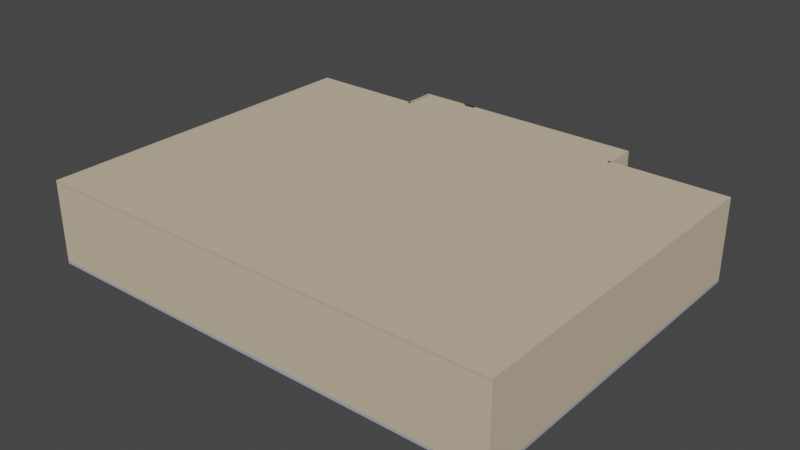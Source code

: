 # Source: backrooms.blend  (saved by Blender 2.91.10; exported with 4.5.12 LTS)
import bpy
from mathutils import Matrix  # noqa: F401  (used for matrix-valued properties, if any)

bpy.ops.wm.read_factory_settings(use_empty=True)
scene = bpy.context.scene
scene.name = 'Scene'

# ---- collections
col_collection = bpy.data.collections.new('Collection'); scene.collection.children.link(col_collection)

# ---- materials (node trees are filled in below, after node groups)
mat_material_001 = bpy.data.materials.new('Material.001')
mat_material_001.use_transparent_shadow = False
mat_material_001.diffuse_color = (0.3679, 0.4044, 0.4641, 1.0)
mat_material_002 = bpy.data.materials.new('Material.002')
mat_material_002.use_transparent_shadow = False
mat_material_002.diffuse_color = (0.6074, 0.4917, 0.3542, 1.0)

# ---- material node trees

# ---- world
world_world = bpy.data.worlds.new('World'); scene.world = world_world
world_world.use_nodes = True; world_world.node_tree.nodes.clear()
_N = world_world.node_tree.nodes; _L = world_world.node_tree.links
n0 = _N.new('ShaderNodeOutputWorld'); n0.name = 'World Output'; n0.location = (300, 300)
n1 = _N.new('ShaderNodeBackground'); n1.name = 'Background'; n1.location = (10, 300)
n1.inputs[0].default_value = (0.05088, 0.05088, 0.05088, 1.0)
_L.new(n1.outputs[0], n0.inputs[0])
n0.is_active_output = True
world_world.color = (0.05088, 0.05088, 0.05088)
world_world.use_sun_shadow = False
world_world.sun_shadow_jitter_overblur = 0.0

# ---- meshes
me_plane = bpy.data.meshes.new('Plane')
me_plane.from_pydata([(-80.39, 59.19, 1.0), (-80.39, -59.19, 1.0), (80.39, -59.19, 1.0), (80.39, 59.19, 1.0), (-80.39, 59.19, 1.0), (-80.39, -59.19, 1.0), (80.39, -59.19, 1.0), (80.39, 59.19, 1.0), (-80.39, 59.19, 0.0), (-80.39, -59.19, 0.0), (80.39, -59.19, 0.0), (80.39, 59.19, 0.0), (-80.39, 59.19, 1.0), (-80.39, -59.19, 1.0), (80.39, -59.19, 1.0), (80.39, 59.19, 1.0), (0.0, -59.19, 1.0), (0.0, 59.19, 1.0), (0.0, -59.19, 1.0), (0.0, 59.19, 1.0), (0.0, -59.19, 0.0), (0.0, 59.19, 0.0), (0.0, -59.19, 1.0), (0.0, 59.19, 1.0), (40.19, -59.19, 1.0), (40.19, -59.19, 1.0), (40.19, -59.19, 0.0), (40.19, -59.19, 1.0), (40.19, 59.19, 1.0), (40.19, 59.19, 1.0), (40.19, 59.19, 0.0), (40.19, 59.19, 1.0), (-40.19, 59.19, 1.0), (-40.19, 59.19, 1.0), (-40.19, 59.19, 0.0), (-40.19, 59.19, 1.0), (-40.19, -59.19, 1.0), (-40.19, -59.19, 1.0), (-40.19, -59.19, 0.0), (-40.19, -59.19, 1.0), (40.19, 70.19, 0.0), (0.0, 70.19, 0.0), (40.19, 70.19, 1.0), (0.0, 70.19, 1.0), (-40.19, 70.19, 0.0), (-40.19, 70.19, 1.0), (40.19, 71.19, 0.0), (0.0, 71.19, 0.0), (40.19, 71.19, 1.0), (0.0, 71.19, 1.0), (-40.19, 71.19, 0.0), (-40.19, 71.19, 1.0), (40.19, 59.19, 1.0), (40.19, 70.19, 1.0), (40.19, 59.19, 0.0), (40.19, 70.19, 0.0), (80.39, 60.19, 0.0), (80.39, 60.19, 1.0), (40.19, 60.19, 0.0), (40.19, 60.19, 1.0), (41.19, 70.19, 0.0), (41.19, 70.19, 1.0), (41.19, 71.19, 0.0), (41.19, 71.19, 1.0), (41.19, 59.19, 1.0), (41.19, 70.19, 1.0), (41.19, 59.19, 0.0), (41.19, 70.19, 0.0), (-40.19, 60.19, 0.0), (-80.39, 60.19, 0.0), (-40.19, 60.19, 1.0), (-80.39, 60.19, 1.0), (-41.19, 59.19, 0.0), (-41.19, 59.19, 1.0), (-41.19, 70.19, 0.0), (-41.19, 70.19, 1.0), (-41.19, 71.19, 0.0), (-41.19, 71.19, 1.0), (-81.39, 59.19, 0.0), (-81.39, -59.19, 0.0), (-81.39, 59.19, 1.0), (-81.39, -59.19, 1.0), (-81.39, 60.19, 1.0), (-81.39, 60.19, 0.0), (40.19, -60.19, 0.0), (80.39, -60.19, 0.0), (40.19, -60.19, 1.0), (80.39, -60.19, 1.0), (-80.39, -60.19, 0.0), (-80.39, -60.19, 1.0), (-40.19, -60.19, 0.0), (0.0, -60.19, 0.0), (-40.19, -60.19, 1.0), (0.0, -60.19, 1.0), (-81.39, -60.19, 0.0), (-81.39, -60.19, 1.0), (81.39, -59.19, 0.0), (81.39, 59.19, 0.0), (81.39, -59.19, 1.0), (81.39, 59.19, 1.0), (81.39, 60.19, 0.0), (81.39, 60.19, 1.0), (81.39, -60.19, 1.0), (81.39, -60.19, 0.0), (-80.39, 59.21, 27.83), (-80.39, -59.17, 27.83), (40.19, -59.17, 27.83), (80.39, -59.17, 27.83), (80.39, 59.21, 27.83), (-40.19, 59.21, 27.83), (81.39, 60.21, 27.83), (80.39, 60.21, 27.83), (81.39, 59.21, 27.83), (-80.39, 60.21, 27.83), (-81.39, 60.21, 27.83), (-40.19, -59.17, 27.83), (0.0, -59.17, 27.83), (40.19, 59.21, 27.83), (40.19, 59.21, 26.83), (-40.19, 59.21, 26.83), (40.19, 70.21, 27.83), (41.19, 70.21, 27.83), (-40.19, 70.21, 27.83), (40.19, 71.21, 27.83), (-40.19, 71.21, 27.83), (40.19, 59.21, 27.83), (40.19, 70.21, 27.83), (40.19, 59.21, 26.83), (41.19, 70.21, 27.83), (40.19, 60.21, 27.83), (40.19, 60.21, 26.83), (41.19, 71.21, 27.83), (41.19, 59.21, 27.83), (41.19, 59.21, 26.83), (-40.19, 60.21, 27.83), (-40.19, 60.21, 26.83), (-41.19, 59.21, 26.83), (-41.19, 59.21, 27.83), (-41.19, 70.21, 27.83), (-41.19, 71.21, 27.83), (-81.39, 59.21, 27.83), (-81.39, -59.17, 27.83), (40.19, -60.17, 27.83), (80.39, -60.17, 27.83), (-40.19, -60.17, 27.83), (0.0, -60.17, 27.83), (-80.39, -60.17, 27.83), (-81.39, -60.17, 27.83), (81.39, -59.17, 27.83), (81.39, -60.17, 27.83), (20.1, 59.19, 1.0), (20.1, 59.19, 1.0), (20.1, 59.19, 0.0), (20.1, 59.19, 1.0), (20.1, -59.19, 1.0), (20.1, -59.19, 1.0), (20.1, -59.19, 0.0), (20.1, -59.19, 1.0), (20.1, 70.19, 0.0), (20.1, 70.19, 1.0), (20.1, 71.19, 0.0), (20.1, 71.19, 1.0), (20.1, -60.19, 0.0), (20.1, -60.19, 1.0), (20.1, -59.17, 27.83), (20.1, 70.21, 27.83), (20.1, 71.21, 27.83), (20.1, -60.17, 27.83), (-20.1, -59.19, 1.0), (-20.1, -59.19, 1.0), (-20.1, -59.19, 0.0), (-20.1, -59.19, 1.0), (-20.1, 59.19, 1.0), (-20.1, 59.19, 1.0), (-20.1, 59.19, 0.0), (-20.1, 59.19, 1.0), (-20.1, 70.19, 0.0), (-20.1, 70.19, 1.0), (-20.1, 71.19, 0.0), (-20.1, 71.19, 1.0), (-20.1, -60.19, 0.0), (-20.1, -60.19, 1.0), (-20.1, -59.17, 27.83), (-20.1, 70.21, 27.83), (-20.1, 71.21, 27.83), (-20.1, -60.17, 27.83), (-41.19, 70.21, 27.83), (-41.19, 59.21, 27.83), (-81.39, -59.27, 28.83), (-81.39, -59.17, 27.83), (-81.39, 59.21, 27.83), (-81.39, 59.11, 28.83), (-40.19, 60.21, 27.83), (40.19, 71.21, 27.83), (40.19, 70.11, 28.83), (41.19, 70.21, 27.83), (41.19, 59.21, 27.83), (41.19, 70.21, 27.83), (41.19, 71.21, 27.83), (-81.39, 60.11, 28.83), (40.19, 70.21, 27.83), (40.19, 59.11, 27.83), (40.19, 60.11, 28.83), (-40.19, 59.11, 27.83), (40.19, 60.21, 27.83), (40.19, 70.21, 27.83), (40.19, 59.21, 27.83), (80.39, 60.11, 28.83), (-40.19, 71.21, 27.83), (-20.1, 71.21, 27.83), (-40.19, 70.21, 27.83), (-20.1, 70.21, 27.83), (-80.39, 59.11, 28.83), (40.19, 59.11, 27.83), (-80.39, -59.27, 28.83), (40.19, 60.11, 28.83), (40.19, 60.11, 27.83), (-40.19, -59.17, 27.83), (41.19, 59.11, 28.83), (41.19, 59.11, 27.83), (-40.19, 60.11, 28.83), (-40.19, 60.11, 27.83), (-41.19, 59.11, 27.83), (-41.19, 59.11, 28.83), (0.0, -59.27, 28.83), (40.19, 59.21, 27.83), (0.0, -59.17, 27.83), (-20.1, -59.17, 27.83), (-81.39, 60.21, 27.83), (-80.39, 60.21, 27.83), (20.1, -59.17, 27.83), (20.1, -59.27, 28.83), (80.39, 60.21, 27.83), (81.39, 60.21, 27.83), (-40.19, 59.21, 27.83), (80.39, 59.21, 27.83), (80.39, -59.17, 27.83), (40.19, -59.17, 27.83), (-80.39, -59.17, 27.83), (-80.39, 59.21, 27.83), (-80.39, 59.21, 27.83), (-80.39, -59.17, 27.83), (40.19, -59.17, 27.83), (80.39, -59.17, 27.83), (80.39, 59.21, 27.83), (-40.19, 59.21, 27.83), (81.39, 60.21, 27.83), (80.39, 60.21, 27.83), (20.1, -59.17, 27.83), (-80.39, 60.21, 27.83), (-81.39, 60.21, 27.83), (-20.1, -59.17, 27.83), (0.0, -59.17, 27.83), (40.19, 59.21, 27.83), (-40.19, -59.17, 27.83), (-20.1, 70.21, 27.83), (-40.19, 70.21, 27.83), (-20.1, 71.21, 27.83), (-40.19, 71.21, 27.83), (40.19, 59.21, 27.83), (40.19, 70.21, 27.83), (40.19, 60.21, 27.83), (40.19, 60.11, 28.83), (40.19, 70.21, 27.83), (41.19, 71.21, 27.83), (41.19, 70.21, 27.83), (41.19, 59.21, 27.83), (41.19, 70.21, 27.83), (40.19, 71.21, 27.83), (-40.19, 60.21, 27.83), (-81.39, 59.21, 27.83), (-81.39, -59.17, 27.83), (-41.19, 59.21, 27.83), (-41.19, 70.21, 27.83), (-41.19, 71.21, 27.83), (40.19, -60.17, 27.83), (80.39, -60.17, 27.83), (-20.1, -60.17, 27.83), (0.0, -60.17, 27.83), (20.1, -60.17, 27.83), (-80.39, -60.17, 27.83), (-40.19, -60.17, 27.83), (-81.39, -60.17, 27.83), (-41.19, 59.11, 28.83), (81.39, -59.17, 27.83), (81.39, 59.21, 27.83), (81.39, -60.17, 27.83), (20.1, 70.21, 27.83), (20.1, 71.21, 27.83), (40.19, 59.11, 27.83), (-40.19, 59.11, 27.83), (40.19, 59.11, 27.83), (40.19, 60.11, 27.83), (41.19, 59.11, 28.83), (41.19, 59.11, 27.83), (-40.19, 60.11, 28.83), (-40.19, 60.11, 27.83), (-41.19, 59.11, 27.83), (-41.19, 71.21, 27.83), (40.19, 59.11, 28.83), (40.19, 70.11, 28.83), (40.19, 59.11, 28.83), (40.19, -60.17, 27.83), (80.39, -60.17, 27.83), (-20.1, -60.17, 27.83), (0.0, -60.17, 27.83), (20.1, -60.17, 27.83), (-80.39, -60.17, 27.83), (-40.19, -60.17, 27.83), (-81.39, -60.17, 27.83), (-41.19, 71.11, 28.83), (-41.19, 70.11, 28.83), (-20.1, 71.11, 28.83), (-40.19, 71.11, 28.83), (-41.19, 59.11, 28.83), (81.39, -59.17, 27.83), (81.39, 59.21, 27.83), (81.39, -60.17, 27.83), (20.1, 70.21, 27.83), (20.1, 71.21, 27.83), (80.39, -60.27, 28.83), (81.39, -60.27, 28.83), (40.19, -59.27, 28.83), (80.39, -59.27, 28.83), (80.39, 59.11, 28.83), (-40.19, 59.11, 28.83), (81.39, 60.11, 28.83), (81.39, 59.11, 28.83), (-80.39, 60.11, 28.83), (-20.1, -59.27, 28.83), (40.19, 59.11, 27.83), (-40.19, -59.27, 28.83), (-40.19, 59.11, 27.83), (41.19, 70.11, 28.83), (-20.1, 70.11, 28.83), (-40.19, 70.11, 28.83), (40.19, 71.11, 28.83), (40.19, 59.11, 27.83), (41.19, 70.11, 28.83), (40.19, 60.11, 27.83), (41.19, 71.11, 28.83), (41.19, 59.11, 28.83), (41.19, 59.11, 27.83), (-40.19, 60.11, 28.83), (-40.19, 60.11, 27.83), (-41.19, 59.11, 27.83), (40.19, -60.27, 28.83), (-20.1, -60.27, 28.83), (0.0, -60.27, 28.83), (20.1, -60.27, 28.83), (-80.39, -60.27, 28.83), (-40.19, -60.27, 28.83), (-81.39, -60.27, 28.83), (81.39, -59.27, 28.83), (20.1, 70.11, 28.83), (20.1, 71.11, 28.83), (-80.44, -59.17, 27.83), (-80.44, 59.21, 27.83), (-80.44, -59.27, 28.83), (-80.44, 59.11, 28.83), (-40.48, 59.21, 27.83), (-40.48, 59.11, 28.83), (-40.48, 70.11, 28.83), (-40.48, 70.21, 27.83), (-24.38, 70.21, 27.83), (-24.38, 71.21, 27.83), (-24.38, 70.11, 28.83), (-24.38, 71.11, 28.83)], [], [(24, 2, 3, 28), (36, 1, 5, 37), (28, 3, 7, 29), (1, 0, 4, 5), (3, 2, 6, 7), (5, 4, 12, 13), (7, 6, 14, 15), (37, 5, 13, 39), (29, 7, 15, 31), (26, 30, 11, 10), (56, 57, 101, 100), (77, 75, 138, 139), (31, 15, 108, 117), (81, 95, 147, 141), (156, 26, 84, 162), (152, 21, 41, 158), (170, 174, 21, 20), (173, 19, 23, 175), (155, 18, 22, 157), (172, 17, 19, 173), (154, 16, 18, 155), (168, 16, 17, 172), (2, 24, 25, 6), (6, 25, 27, 14), (11, 30, 58, 56), (9, 38, 90, 88), (156, 152, 30, 26), (151, 29, 31, 153), (150, 28, 29, 151), (154, 24, 28, 150), (1, 36, 32, 0), (0, 32, 33, 4), (4, 33, 35, 12), (9, 8, 34, 38), (170, 20, 91, 180), (153, 31, 42, 159), (169, 37, 39, 171), (168, 36, 37, 169), (101, 57, 111, 110), (52, 31, 117, 125), (159, 42, 120, 165), (174, 34, 44, 176), (42, 31, 52, 53), (175, 23, 43, 177), (160, 47, 49, 161), (178, 50, 51, 179), (12, 35, 109, 104), (51, 50, 76, 77), (176, 44, 50, 178), (158, 41, 47, 160), (54, 55, 67, 66), (82, 80, 140, 114), (102, 98, 148, 149), (30, 40, 55, 54), (56, 58, 59, 57), (15, 14, 107, 108), (63, 48, 123, 131), (61, 60, 62, 63), (64, 66, 67, 65), (60, 61, 65, 67), (181, 93, 145, 185), (55, 40, 60, 67), (46, 48, 63, 62), (75, 73, 137, 138), (40, 46, 62, 60), (68, 69, 71, 70), (14, 27, 106, 107), (171, 39, 115, 182), (34, 8, 69, 68), (72, 73, 75, 74), (74, 75, 77, 76), (157, 22, 116, 164), (13, 12, 104, 105), (50, 44, 74, 76), (44, 34, 72, 74), (78, 79, 81, 80), (78, 80, 82, 83), (71, 69, 83, 82), (54, 66, 133, 127), (69, 8, 78, 83), (8, 9, 79, 78), (88, 89, 95, 94), (84, 85, 87, 86), (180, 91, 93, 181), (162, 84, 86, 163), (88, 90, 92, 89), (99, 101, 110, 112), (26, 10, 85, 84), (53, 52, 125, 126), (73, 72, 136, 137), (81, 79, 94, 95), (79, 9, 88, 94), (35, 45, 122, 109), (96, 97, 99, 98), (99, 97, 100, 101), (96, 98, 102, 103), (10, 11, 97, 96), (11, 56, 100, 97), (87, 85, 103, 102), (80, 81, 141, 140), (85, 10, 96, 103), (200, 205, 300, 194), (228, 190, 191, 199), (232, 204, 202, 207), (238, 239, 212, 214), (230, 226, 224, 231), (302, 303, 320, 346), (236, 237, 322, 323), (130, 118, 201, 216), (318, 200, 194, 354), (304, 305, 348, 347), (235, 236, 356, 357), (129, 130, 216, 215), (193, 319, 355, 336), (118, 127, 213, 201), (306, 302, 346, 349), (239, 234, 325, 212), (183, 184, 257, 255), (109, 122, 256, 245), (136, 119, 203, 222), (213, 219, 294, 291), (122, 183, 255, 256), (149, 148, 284, 286), (112, 110, 246, 285), (163, 86, 142, 167), (42, 53, 126, 120), (61, 63, 131, 121), (70, 71, 113, 134), (179, 51, 124, 184), (64, 65, 128, 132), (51, 77, 139, 124), (30, 54, 127, 118), (39, 13, 105, 115), (71, 82, 114, 113), (66, 64, 132, 133), (89, 92, 144, 146), (68, 70, 134, 135), (98, 99, 112, 148), (87, 102, 149, 143), (34, 68, 135, 119), (72, 34, 119, 136), (57, 59, 129, 111), (65, 61, 121, 128), (95, 89, 146, 147), (59, 58, 130, 129), (86, 87, 143, 142), (58, 30, 118, 130), (93, 163, 167, 145), (219, 218, 293, 294), (91, 162, 163, 93), (27, 157, 164, 106), (48, 161, 166, 123), (40, 158, 160, 46), (46, 160, 161, 48), (23, 153, 159, 43), (16, 154, 150, 17), (17, 150, 151, 19), (19, 151, 153, 23), (20, 21, 152, 156), (24, 154, 155, 25), (25, 155, 157, 27), (30, 152, 158, 40), (20, 156, 162, 91), (45, 177, 183, 122), (137, 136, 222, 223), (148, 112, 285, 284), (90, 180, 181, 92), (22, 171, 182, 116), (92, 181, 185, 144), (41, 176, 178, 47), (47, 178, 179, 49), (35, 175, 177, 45), (21, 174, 176, 41), (16, 168, 169, 18), (18, 169, 171, 22), (38, 170, 180, 90), (36, 168, 172, 32), (32, 172, 173, 33), (33, 173, 175, 35), (38, 34, 174, 170), (43, 159, 161, 49), (177, 43, 49, 179), (166, 161, 159, 165), (183, 177, 179, 184), (115, 105, 241, 254), (144, 185, 277, 281), (134, 113, 249, 269), (137, 223, 283, 272), (182, 115, 254, 251), (131, 123, 268, 264), (141, 147, 282, 271), (117, 108, 244, 253), (106, 164, 248, 242), (216, 201, 289, 292), (116, 182, 251, 252), (128, 121, 265, 267), (215, 216, 292, 262), (113, 114, 250, 249), (166, 165, 287, 288), (132, 128, 267, 266), (201, 213, 291, 289), (147, 146, 280, 282), (110, 111, 247, 246), (220, 134, 269, 295), (121, 131, 264, 265), (146, 144, 281, 280), (145, 167, 279, 278), (104, 109, 245, 240), (167, 142, 275, 279), (222, 203, 290, 297), (123, 166, 288, 268), (108, 107, 243, 244), (185, 145, 278, 277), (165, 120, 263, 287), (107, 106, 242, 243), (142, 143, 276, 275), (164, 116, 252, 248), (133, 132, 218, 219), (105, 104, 240, 241), (218, 132, 266, 293), (111, 129, 261, 247), (127, 133, 219, 213), (114, 140, 270, 250), (120, 126, 260, 263), (140, 141, 271, 270), (223, 222, 297, 283), (125, 117, 253, 259), (129, 215, 262, 261), (203, 221, 296, 290), (126, 125, 259, 260), (124, 139, 274, 258), (135, 134, 220, 221), (221, 220, 295, 296), (119, 135, 221, 203), (139, 138, 273, 274), (138, 137, 272, 273), (184, 124, 258, 257), (143, 149, 286, 276), (293, 266, 196, 341), (268, 288, 319, 193), (246, 247, 232, 233), (287, 263, 200, 318), (240, 245, 234, 239), (269, 249, 229, 192), (248, 252, 226, 230), (283, 297, 345, 314), (244, 243, 236, 235), (264, 268, 193, 198), (276, 286, 317, 303), (243, 242, 237, 236), (286, 284, 315, 317), (241, 240, 239, 238), (267, 265, 197, 195), (285, 246, 233, 316), (290, 296, 344, 332), (266, 267, 195, 196), (284, 285, 316, 315), (296, 295, 343, 344), (265, 264, 198, 197), (272, 283, 314, 187), (271, 282, 309, 189), (247, 261, 204, 232), (263, 260, 205, 200), (291, 294, 342, 337), (259, 253, 225, 206), (261, 262, 202, 204), (294, 293, 341, 342), (260, 259, 206, 205), (282, 280, 307, 309), (280, 281, 308, 307), (257, 258, 208, 209), (279, 275, 302, 306), (245, 256, 210, 234), (277, 278, 305, 304), (256, 255, 211, 210), (275, 276, 303, 302), (292, 289, 330, 339), (262, 292, 339, 202), (255, 257, 209, 211), (254, 241, 238, 217), (250, 270, 190, 228), (289, 291, 337, 330), (270, 271, 189, 190), (281, 277, 304, 308), (253, 244, 235, 225), (295, 269, 192, 343), (251, 254, 217, 227), (297, 290, 332, 345), (242, 248, 230, 237), (258, 274, 298, 208), (252, 251, 227, 226), (274, 273, 186, 298), (288, 287, 318, 319), (249, 250, 228, 229), (273, 272, 187, 186), (278, 279, 306, 305), (190, 189, 188, 191), (206, 225, 299, 301), (300, 205, 363, 362), (208, 298, 310, 313), (298, 186, 311, 310), (186, 187, 314, 311), (209, 208, 313, 312), (303, 317, 321, 320), (231, 224, 348, 349), (325, 332, 344, 343), (331, 214, 350, 351), (301, 337, 342, 341), (325, 335, 311, 314), (354, 194, 336, 355), (194, 300, 338, 333), (299, 330, 337, 301), (324, 323, 353, 327), (299, 324, 207, 202), (330, 299, 202, 339), (336, 194, 333, 340), (300, 301, 341, 338), (212, 328, 199, 191), (212, 325, 343, 328), (335, 313, 310, 311), (332, 325, 314, 345), (214, 212, 191, 188), (329, 331, 351, 347), (214, 188, 352, 350), (323, 322, 346, 320), (207, 324, 327, 326), (323, 320, 321, 353), (322, 231, 349, 346), (224, 329, 347, 348), (335, 334, 312, 313), (305, 306, 349, 348), (307, 308, 351, 350), (197, 198, 340, 333), (233, 232, 207, 326), (309, 307, 350, 352), (196, 195, 338, 341), (355, 319, 365, 367), (229, 228, 199, 328), (195, 197, 333, 338), (226, 227, 329, 224), (237, 230, 231, 322), (225, 235, 324, 299), (189, 309, 352, 188), (198, 193, 336, 340), (227, 217, 331, 329), (192, 229, 328, 343), (308, 304, 347, 351), (217, 238, 214, 331), (315, 316, 327, 353), (316, 233, 326, 327), (317, 315, 353, 321), (210, 211, 334, 335), (211, 209, 312, 334), (234, 210, 335, 325), (357, 356, 358, 359), (324, 235, 357, 359), (236, 323, 358, 356), (323, 324, 359, 358), (363, 360, 361, 362), (301, 300, 362, 361), (206, 301, 361, 360), (205, 206, 360, 363), (365, 364, 366, 367), (354, 355, 367, 366), (319, 318, 364, 365), (318, 354, 366, 364)])
me_plane.polygons.foreach_set('material_index', [0, 0, 0, 0, 0, 0, 0, 0, 0, 0, 0, 1, 1, 1, 0, 0, 0, 0, 0, 0, 0, 0, 0, 0, 0, 0, 0, 0, 0, 0, 0, 0, 0, 0, 0, 0, 0, 0, 1, 1, 1, 0, 0, 0, 0, 0, 1, 0, 0, 0, 0, 1, 1, 0, 0, 1, 1, 0, 0, 0, 1, 0, 0, 1, 0, 0, 1, 1, 0, 0, 0, 1, 1, 0, 0, 0, 0, 0, 1, 0, 0, 0, 0, 0, 0, 0, 1, 0, 1, 1, 0, 0, 1, 0, 0, 0, 0, 0, 0, 1, 0, 1, 1, 1, 1, 1, 1, 1, 1, 1, 1, 1, 1, 1, 1, 1, 1, 1, 1, 1, 1, 1, 1, 1, 1, 1, 1, 1, 1, 1, 1, 1, 1, 1, 1, 1, 1, 1, 1, 1, 1, 1, 1, 1, 1, 1, 1, 1, 1, 0, 1, 1, 0, 0, 0, 0, 0, 0, 0, 0, 0, 0, 0, 1, 1, 1, 0, 1, 1, 0, 0, 0, 0, 0, 0, 0, 0, 0, 0, 0, 0, 0, 1, 1, 1, 1, 1, 1, 1, 1, 1, 1, 1, 1, 1, 1, 1, 1, 1, 1, 1, 1, 1, 1, 1, 1, 1, 1, 1, 1, 1, 1, 1, 1, 1, 1, 1, 1, 1, 1, 1, 1, 1, 1, 1, 1, 1, 1, 1, 1, 1, 1, 1, 1, 1, 1, 1, 1, 1, 1, 1, 1, 1, 1, 1, 1, 1, 1, 1, 1, 1, 1, 1, 1, 1, 1, 1, 1, 1, 1, 1, 1, 1, 1, 1, 1, 1, 1, 1, 1, 1, 1, 1, 1, 1, 1, 1, 1, 1, 1, 1, 1, 1, 1, 1, 1, 1, 1, 1, 1, 1, 1, 1, 1, 1, 1, 1, 1, 1, 1, 1, 1, 1, 1, 1, 1, 1, 1, 1, 1, 1, 1, 1, 1, 1, 1, 1, 1, 1, 1, 1, 1, 1, 1, 1, 1, 1, 1, 1, 1, 1, 1, 1, 1, 1, 1, 1, 1, 1, 1, 1, 1, 1, 1, 1, 1, 1, 1, 1, 1, 1, 1, 1, 1, 1, 1, 1, 1, 1, 1, 1, 1, 1, 1, 1, 1])
_uv = me_plane.uv_layers.new(name='UVMap')
_uv.uv.foreach_set('vector', [0.75, 0.0, 1.0, 0.0, 1.0, 1.0, 0.75, 1.0, 0.25, 0.0, 0.0, 0.0, 0.0, 0.0, 0.25, 0.0, 0.75, 1.0, 1.0, 1.0, 1.0, 1.0, 0.75, 1.0, 0.0, 0.0, 0.0, 1.0, 0.0, 1.0, 0.0, 0.0, 1.0, 1.0, 1.0, 0.0, 1.0, 0.0, 1.0, 1.0, 0.0, 0.0, 0.0, 1.0, 0.0, 1.0, 0.0, 0.0, 1.0, 1.0, 1.0, 0.0, 1.0, 0.0, 1.0, 1.0, 0.25, 0.0, 0.0, 0.0, 0.0, 0.0, 0.25, 0.0, 0.75, 1.0, 1.0, 1.0, 1.0, 1.0, 0.75, 1.0, 0.75, 0.0, 0.75, 1.0, 1.0, 1.0, 1.0, 0.0, 1.0, 1.0, 1.0, 1.0, 1.0, 1.0, 1.0, 1.0, 0.25, 1.0, 0.25, 1.0, 0.25, 1.0, 0.25, 1.0, 0.75, 1.0, 1.0, 1.0, 1.0, 1.0, 0.75, 1.0, 0.0, 0.0, 0.0, 0.0, 0.0, 0.0, 0.0, 0.0, 0.625, 0.0, 0.75, 0.0, 0.75, 0.0, 0.625, 0.0, 0.625, 1.0, 0.5, 1.0, 0.5, 1.0, 0.625, 1.0, 0.375, 0.0, 0.375, 1.0, 0.5, 1.0, 0.5, 0.0, 0.375, 1.0, 0.5, 1.0, 0.5, 1.0, 0.375, 1.0, 0.625, 0.0, 0.5, 0.0, 0.5, 0.0, 0.625, 0.0, 0.375, 1.0, 0.5, 1.0, 0.5, 1.0, 0.375, 1.0, 0.625, 0.0, 0.5, 0.0, 0.5, 0.0, 0.625, 0.0, 0.375, 0.0, 0.5, 0.0, 0.5, 1.0, 0.375, 1.0, 1.0, 0.0, 0.75, 0.0, 0.75, 0.0, 1.0, 0.0, 1.0, 0.0, 0.75, 0.0, 0.75, 0.0, 1.0, 0.0, 1.0, 1.0, 0.75, 1.0, 0.75, 1.0, 1.0, 1.0, 0.0, 0.0, 0.25, 0.0, 0.25, 0.0, 0.0, 0.0, 0.625, 0.0, 0.625, 1.0, 0.75, 1.0, 0.75, 0.0, 0.625, 1.0, 0.75, 1.0, 0.75, 1.0, 0.625, 1.0, 0.625, 1.0, 0.75, 1.0, 0.75, 1.0, 0.625, 1.0, 0.625, 0.0, 0.75, 0.0, 0.75, 1.0, 0.625, 1.0, 0.0, 0.0, 0.25, 0.0, 0.25, 1.0, 0.0, 1.0, 0.0, 1.0, 0.25, 1.0, 0.25, 1.0, 0.0, 1.0, 0.0, 1.0, 0.25, 1.0, 0.25, 1.0, 0.0, 1.0, 0.0, 0.0, 0.0, 1.0, 0.25, 1.0, 0.25, 0.0, 0.375, 0.0, 0.5, 0.0, 0.5, 0.0, 0.375, 0.0, 0.625, 1.0, 0.75, 1.0, 0.75, 1.0, 0.625, 1.0, 0.375, 0.0, 0.25, 0.0, 0.25, 0.0, 0.375, 0.0, 0.375, 0.0, 0.25, 0.0, 0.25, 0.0, 0.375, 0.0, 1.0, 1.0, 1.0, 1.0, 1.0, 1.0, 1.0, 1.0, 0.75, 1.0, 0.75, 1.0, 0.75, 1.0, 0.75, 1.0, 0.625, 1.0, 0.75, 1.0, 0.75, 1.0, 0.625, 1.0, 0.375, 1.0, 0.25, 1.0, 0.25, 1.0, 0.375, 1.0, 0.75, 1.0, 0.75, 1.0, 0.75, 1.0, 0.75, 1.0, 0.375, 1.0, 0.5, 1.0, 0.5, 1.0, 0.375, 1.0, 0.625, 1.0, 0.5, 1.0, 0.5, 1.0, 0.625, 1.0, 0.375, 1.0, 0.25, 1.0, 0.25, 1.0, 0.375, 1.0, 0.0, 1.0, 0.25, 1.0, 0.25, 1.0, 0.0, 1.0, 0.25, 1.0, 0.25, 1.0, 0.25, 1.0, 0.25, 1.0, 0.375, 1.0, 0.25, 1.0, 0.25, 1.0, 0.375, 1.0, 0.625, 1.0, 0.5, 1.0, 0.5, 1.0, 0.625, 1.0, 0.75, 1.0, 0.75, 1.0, 0.75, 1.0, 0.75, 1.0, 0.0, 1.0, 0.0, 1.0, 0.0, 1.0, 0.0, 1.0, 1.0, 0.0, 1.0, 0.0, 1.0, 0.0, 1.0, 0.0, 0.75, 1.0, 0.75, 1.0, 0.75, 1.0, 0.75, 1.0, 1.0, 1.0, 0.75, 1.0, 0.75, 1.0, 1.0, 1.0, 1.0, 1.0, 1.0, 0.0, 1.0, 0.0, 1.0, 1.0, 0.75, 1.0, 0.75, 1.0, 0.75, 1.0, 0.75, 1.0, 0.75, 1.0, 0.75, 1.0, 0.75, 1.0, 0.75, 1.0, 0.75, 1.0, 0.75, 1.0, 0.75, 1.0, 0.75, 1.0, 0.75, 1.0, 0.75, 1.0, 0.75, 1.0, 0.75, 1.0, 0.375, 0.0, 0.5, 0.0, 0.5, 0.0, 0.375, 0.0, 0.75, 1.0, 0.75, 1.0, 0.75, 1.0, 0.75, 1.0, 0.75, 1.0, 0.75, 1.0, 0.75, 1.0, 0.75, 1.0, 0.25, 1.0, 0.25, 1.0, 0.25, 1.0, 0.25, 1.0, 0.75, 1.0, 0.75, 1.0, 0.75, 1.0, 0.75, 1.0, 0.25, 1.0, 0.0, 1.0, 0.0, 1.0, 0.25, 1.0, 1.0, 0.0, 0.75, 0.0, 0.75, 0.0, 1.0, 0.0, 0.375, 0.0, 0.25, 0.0, 0.25, 0.0, 0.375, 0.0, 0.25, 1.0, 0.0, 1.0, 0.0, 1.0, 0.25, 1.0, 0.25, 1.0, 0.25, 1.0, 0.25, 1.0, 0.25, 1.0, 0.25, 1.0, 0.25, 1.0, 0.25, 1.0, 0.25, 1.0, 0.625, 0.0, 0.5, 0.0, 0.5, 0.0, 0.625, 0.0, 0.0, 0.0, 0.0, 1.0, 0.0, 1.0, 0.0, 0.0, 0.25, 1.0, 0.25, 1.0, 0.25, 1.0, 0.25, 1.0, 0.25, 1.0, 0.25, 1.0, 0.25, 1.0, 0.25, 1.0, 0.0, 1.0, 0.0, 0.0, 0.0, 0.0, 0.0, 1.0, 0.0, 1.0, 0.0, 1.0, 0.0, 1.0, 0.0, 1.0, 0.0, 1.0, 0.0, 1.0, 0.0, 1.0, 0.0, 1.0, 0.75, 1.0, 0.75, 1.0, 0.75, 1.0, 0.75, 1.0, 0.0, 1.0, 0.0, 1.0, 0.0, 1.0, 0.0, 1.0, 0.0, 1.0, 0.0, 0.0, 0.0, 0.0, 0.0, 1.0, 0.0, 0.0, 0.0, 0.0, 0.0, 0.0, 0.0, 0.0, 0.75, 0.0, 1.0, 0.0, 1.0, 0.0, 0.75, 0.0, 0.375, 0.0, 0.5, 0.0, 0.5, 0.0, 0.375, 0.0, 0.625, 0.0, 0.75, 0.0, 0.75, 0.0, 0.625, 0.0, 0.0, 0.0, 0.25, 0.0, 0.25, 0.0, 0.0, 0.0, 1.0, 1.0, 1.0, 1.0, 1.0, 1.0, 1.0, 1.0, 0.75, 0.0, 1.0, 0.0, 1.0, 0.0, 0.75, 0.0, 0.75, 1.0, 0.75, 1.0, 0.75, 1.0, 0.75, 1.0, 0.25, 1.0, 0.25, 1.0, 0.25, 1.0, 0.25, 1.0, 0.0, 0.0, 0.0, 0.0, 0.0, 0.0, 0.0, 0.0, 0.0, 0.0, 0.0, 0.0, 0.0, 0.0, 0.0, 0.0, 0.25, 1.0, 0.25, 1.0, 0.25, 1.0, 0.25, 1.0, 1.0, 0.0, 1.0, 1.0, 1.0, 1.0, 1.0, 0.0, 1.0, 1.0, 1.0, 1.0, 1.0, 1.0, 1.0, 1.0, 1.0, 0.0, 1.0, 0.0, 1.0, 0.0, 1.0, 0.0, 1.0, 0.0, 1.0, 1.0, 1.0, 1.0, 1.0, 0.0, 1.0, 1.0, 1.0, 1.0, 1.0, 1.0, 1.0, 1.0, 1.0, 0.0, 1.0, 0.0, 1.0, 0.0, 1.0, 0.0, 0.0, 1.0, 0.0, 0.0, 0.0, 0.0, 0.0, 1.0, 1.0, 0.0, 1.0, 0.0, 1.0, 0.0, 1.0, 0.0, 0.75, 1.0, 0.75, 1.0, 0.75, 1.0, 0.75, 1.0, 0.0, 1.0, 0.0, 1.0, 0.0, 1.0, 0.0, 1.0, 1.0, 1.0, 0.75, 1.0, 0.75, 1.0, 1.0, 1.0, 0.0, 0.0, 0.0, 1.0, 0.0, 1.0, 0.0, 0.0, 0.625, 0.0, 0.5, 0.0, 0.5, 0.0, 0.625, 0.0, 0.75, 0.0, 1.0, 0.0, 1.0, 0.0, 0.75, 0.0, 1.0, 0.0, 0.75, 0.0, 0.75, 0.0, 1.0, 0.0, 0.75, 1.0, 0.75, 1.0, 0.75, 1.0, 0.75, 1.0, 0.625, 1.0, 0.75, 1.0, 0.75, 1.0, 0.625, 1.0, 0.375, 0.0, 0.5, 0.0, 0.5, 0.0, 0.375, 0.0, 1.0, 1.0, 1.0, 0.0, 1.0, 0.0, 1.0, 1.0, 0.75, 1.0, 0.75, 1.0, 0.75, 1.0, 0.75, 1.0, 0.75, 1.0, 0.625, 1.0, 0.625, 1.0, 0.75, 1.0, 0.75, 1.0, 0.75, 1.0, 0.75, 1.0, 0.75, 1.0, 0.625, 0.0, 0.75, 0.0, 0.75, 0.0, 0.625, 0.0, 0.0, 1.0, 0.25, 1.0, 0.25, 1.0, 0.0, 1.0, 0.375, 1.0, 0.375, 1.0, 0.375, 1.0, 0.375, 1.0, 0.25, 1.0, 0.25, 1.0, 0.25, 1.0, 0.25, 1.0, 0.25, 1.0, 0.25, 1.0, 0.25, 1.0, 0.25, 1.0, 0.75, 1.0, 0.75, 1.0, 0.75, 1.0, 0.75, 1.0, 0.25, 1.0, 0.375, 1.0, 0.375, 1.0, 0.25, 1.0, 1.0, 0.0, 1.0, 0.0, 1.0, 0.0, 1.0, 0.0, 1.0, 1.0, 1.0, 1.0, 1.0, 1.0, 1.0, 1.0, 0.625, 0.0, 0.75, 0.0, 0.75, 0.0, 0.625, 0.0, 0.75, 1.0, 0.75, 1.0, 0.75, 1.0, 0.75, 1.0, 0.75, 1.0, 0.75, 1.0, 0.75, 1.0, 0.75, 1.0, 0.25, 1.0, 0.0, 1.0, 0.0, 1.0, 0.25, 1.0, 0.375, 1.0, 0.25, 1.0, 0.25, 1.0, 0.375, 1.0, 0.75, 1.0, 0.75, 1.0, 0.75, 1.0, 0.75, 1.0, 0.25, 1.0, 0.25, 1.0, 0.25, 1.0, 0.25, 1.0, 0.75, 1.0, 0.75, 1.0, 0.75, 1.0, 0.75, 1.0, 0.25, 0.0, 0.0, 0.0, 0.0, 0.0, 0.25, 0.0, 0.0, 1.0, 0.0, 1.0, 0.0, 1.0, 0.0, 1.0, 0.75, 1.0, 0.75, 1.0, 0.75, 1.0, 0.75, 1.0, 0.0, 0.0, 0.25, 0.0, 0.25, 0.0, 0.0, 0.0, 0.25, 1.0, 0.25, 1.0, 0.25, 1.0, 0.25, 1.0, 1.0, 0.0, 1.0, 1.0, 1.0, 1.0, 1.0, 0.0, 1.0, 0.0, 1.0, 0.0, 1.0, 0.0, 1.0, 0.0, 0.25, 1.0, 0.25, 1.0, 0.25, 1.0, 0.25, 1.0, 0.25, 1.0, 0.25, 1.0, 0.25, 1.0, 0.25, 1.0, 1.0, 1.0, 0.75, 1.0, 0.75, 1.0, 1.0, 1.0, 0.75, 1.0, 0.75, 1.0, 0.75, 1.0, 0.75, 1.0, 0.0, 0.0, 0.0, 0.0, 0.0, 0.0, 0.0, 0.0, 0.75, 1.0, 0.75, 1.0, 0.75, 1.0, 0.75, 1.0, 0.75, 0.0, 1.0, 0.0, 1.0, 0.0, 0.75, 0.0, 0.75, 1.0, 0.75, 1.0, 0.75, 1.0, 0.75, 1.0, 0.5, 0.0, 0.625, 0.0, 0.625, 0.0, 0.5, 0.0, 0.75, 1.0, 0.75, 1.0, 0.75, 1.0, 0.75, 1.0, 0.5, 0.0, 0.625, 0.0, 0.625, 0.0, 0.5, 0.0, 0.75, 0.0, 0.625, 0.0, 0.625, 0.0, 0.75, 0.0, 0.75, 1.0, 0.625, 1.0, 0.625, 1.0, 0.75, 1.0, 0.75, 1.0, 0.625, 1.0, 0.625, 1.0, 0.75, 1.0, 0.75, 1.0, 0.625, 1.0, 0.625, 1.0, 0.75, 1.0, 0.5, 1.0, 0.625, 1.0, 0.625, 1.0, 0.5, 1.0, 0.5, 0.0, 0.625, 0.0, 0.625, 1.0, 0.5, 1.0, 0.5, 1.0, 0.625, 1.0, 0.625, 1.0, 0.5, 1.0, 0.5, 1.0, 0.625, 1.0, 0.625, 1.0, 0.5, 1.0, 0.5, 0.0, 0.5, 1.0, 0.625, 1.0, 0.625, 0.0, 0.75, 0.0, 0.625, 0.0, 0.625, 0.0, 0.75, 0.0, 0.75, 0.0, 0.625, 0.0, 0.625, 0.0, 0.75, 0.0, 0.75, 1.0, 0.625, 1.0, 0.625, 1.0, 0.75, 1.0, 0.5, 0.0, 0.625, 0.0, 0.625, 0.0, 0.5, 0.0, 0.25, 1.0, 0.375, 1.0, 0.375, 1.0, 0.25, 1.0, 0.25, 1.0, 0.25, 1.0, 0.25, 1.0, 0.25, 1.0, 1.0, 0.0, 1.0, 1.0, 1.0, 1.0, 1.0, 0.0, 0.25, 0.0, 0.375, 0.0, 0.375, 0.0, 0.25, 0.0, 0.5, 0.0, 0.375, 0.0, 0.375, 0.0, 0.5, 0.0, 0.25, 0.0, 0.375, 0.0, 0.375, 0.0, 0.25, 0.0, 0.5, 1.0, 0.375, 1.0, 0.375, 1.0, 0.5, 1.0, 0.5, 1.0, 0.375, 1.0, 0.375, 1.0, 0.5, 1.0, 0.25, 1.0, 0.375, 1.0, 0.375, 1.0, 0.25, 1.0, 0.5, 1.0, 0.375, 1.0, 0.375, 1.0, 0.5, 1.0, 0.5, 0.0, 0.375, 0.0, 0.375, 0.0, 0.5, 0.0, 0.5, 0.0, 0.375, 0.0, 0.375, 0.0, 0.5, 0.0, 0.25, 0.0, 0.375, 0.0, 0.375, 0.0, 0.25, 0.0, 0.25, 0.0, 0.375, 0.0, 0.375, 1.0, 0.25, 1.0, 0.25, 1.0, 0.375, 1.0, 0.375, 1.0, 0.25, 1.0, 0.25, 1.0, 0.375, 1.0, 0.375, 1.0, 0.25, 1.0, 0.25, 0.0, 0.25, 1.0, 0.375, 1.0, 0.375, 0.0, 0.5, 1.0, 0.625, 1.0, 0.625, 1.0, 0.5, 1.0, 0.375, 1.0, 0.5, 1.0, 0.5, 1.0, 0.375, 1.0, 0.625, 1.0, 0.625, 1.0, 0.625, 1.0, 0.625, 1.0, 0.375, 1.0, 0.375, 1.0, 0.375, 1.0, 0.375, 1.0, 0.25, 0.0, 0.0, 0.0, 0.0, 0.0, 0.25, 0.0, 0.25, 0.0, 0.375, 0.0, 0.375, 0.0, 0.25, 0.0, 0.25, 1.0, 0.0, 1.0, 0.0, 1.0, 0.25, 1.0, 0.25, 1.0, 0.25, 1.0, 0.25, 1.0, 0.25, 1.0, 0.375, 0.0, 0.25, 0.0, 0.25, 0.0, 0.375, 0.0, 0.75, 1.0, 0.75, 1.0, 0.75, 1.0, 0.75, 1.0, 0.0, 0.0, 0.0, 0.0, 0.0, 0.0, 0.0, 0.0, 0.75, 1.0, 1.0, 1.0, 1.0, 1.0, 0.75, 1.0, 0.75, 0.0, 0.625, 0.0, 0.625, 0.0, 0.75, 0.0, 0.75, 1.0, 0.75, 1.0, 0.75, 1.0, 0.75, 1.0, 0.5, 0.0, 0.375, 0.0, 0.375, 0.0, 0.5, 0.0, 0.75, 1.0, 0.75, 1.0, 0.75, 1.0, 0.75, 1.0, 0.75, 1.0, 0.75, 1.0, 0.75, 1.0, 0.75, 1.0, 0.0, 1.0, 0.0, 1.0, 0.0, 1.0, 0.0, 1.0, 0.625, 1.0, 0.625, 1.0, 0.625, 1.0, 0.625, 1.0, 0.75, 1.0, 0.75, 1.0, 0.75, 1.0, 0.75, 1.0, 0.75, 1.0, 0.75, 1.0, 0.75, 1.0, 0.75, 1.0, 0.0, 0.0, 0.0, 0.0, 0.0, 0.0, 0.0, 0.0, 1.0, 1.0, 1.0, 1.0, 1.0, 1.0, 1.0, 1.0, 0.25, 1.0, 0.25, 1.0, 0.25, 1.0, 0.25, 1.0, 0.75, 1.0, 0.75, 1.0, 0.75, 1.0, 0.75, 1.0, 0.0, 0.0, 0.25, 0.0, 0.25, 0.0, 0.0, 0.0, 0.5, 0.0, 0.625, 0.0, 0.625, 0.0, 0.5, 0.0, 0.0, 1.0, 0.25, 1.0, 0.25, 1.0, 0.0, 1.0, 0.625, 0.0, 0.75, 0.0, 0.75, 0.0, 0.625, 0.0, 0.25, 1.0, 0.25, 1.0, 0.25, 1.0, 0.25, 1.0, 0.75, 1.0, 0.625, 1.0, 0.625, 1.0, 0.75, 1.0, 1.0, 1.0, 1.0, 0.0, 1.0, 0.0, 1.0, 1.0, 0.375, 0.0, 0.5, 0.0, 0.5, 0.0, 0.375, 0.0, 0.625, 1.0, 0.75, 1.0, 0.75, 1.0, 0.625, 1.0, 1.0, 0.0, 0.75, 0.0, 0.75, 0.0, 1.0, 0.0, 0.75, 0.0, 1.0, 0.0, 1.0, 0.0, 0.75, 0.0, 0.625, 0.0, 0.5, 0.0, 0.5, 0.0, 0.625, 0.0, 0.75, 1.0, 0.75, 1.0, 0.75, 1.0, 0.75, 1.0, 0.0, 0.0, 0.0, 1.0, 0.0, 1.0, 0.0, 0.0, 0.75, 1.0, 0.75, 1.0, 0.75, 1.0, 0.75, 1.0, 1.0, 1.0, 0.75, 1.0, 0.75, 1.0, 1.0, 1.0, 0.75, 1.0, 0.75, 1.0, 0.75, 1.0, 0.75, 1.0, 0.0, 1.0, 0.0, 1.0, 0.0, 1.0, 0.0, 1.0, 0.75, 1.0, 0.75, 1.0, 0.75, 1.0, 0.75, 1.0, 0.0, 1.0, 0.0, 0.0, 0.0, 0.0, 0.0, 1.0, 0.25, 1.0, 0.25, 1.0, 0.25, 1.0, 0.25, 1.0, 0.75, 1.0, 0.75, 1.0, 0.75, 1.0, 0.75, 1.0, 0.75, 1.0, 0.75, 1.0, 0.75, 1.0, 0.75, 1.0, 0.25, 1.0, 0.25, 1.0, 0.25, 1.0, 0.25, 1.0, 0.75, 1.0, 0.75, 1.0, 0.75, 1.0, 0.75, 1.0, 0.25, 1.0, 0.25, 1.0, 0.25, 1.0, 0.25, 1.0, 0.25, 1.0, 0.25, 1.0, 0.25, 1.0, 0.25, 1.0, 0.25, 1.0, 0.25, 1.0, 0.25, 1.0, 0.25, 1.0, 0.25, 1.0, 0.25, 1.0, 0.25, 1.0, 0.25, 1.0, 0.25, 1.0, 0.25, 1.0, 0.25, 1.0, 0.25, 1.0, 0.25, 1.0, 0.25, 1.0, 0.25, 1.0, 0.25, 1.0, 0.375, 1.0, 0.25, 1.0, 0.25, 1.0, 0.375, 1.0, 1.0, 0.0, 1.0, 0.0, 1.0, 0.0, 1.0, 0.0, 0.75, 1.0, 0.75, 1.0, 0.75, 1.0, 0.75, 1.0, 0.75, 1.0, 0.625, 1.0, 0.625, 1.0, 0.75, 1.0, 1.0, 1.0, 1.0, 1.0, 1.0, 1.0, 1.0, 1.0, 0.625, 1.0, 0.75, 1.0, 0.75, 1.0, 0.625, 1.0, 0.0, 1.0, 0.25, 1.0, 0.25, 1.0, 0.0, 1.0, 0.25, 1.0, 0.0, 1.0, 0.0, 1.0, 0.25, 1.0, 0.625, 0.0, 0.5, 0.0, 0.5, 0.0, 0.625, 0.0, 0.25, 1.0, 0.25, 1.0, 0.25, 1.0, 0.25, 1.0, 1.0, 1.0, 1.0, 0.0, 1.0, 0.0, 1.0, 1.0, 0.75, 1.0, 0.75, 1.0, 0.75, 1.0, 0.75, 1.0, 1.0, 0.0, 1.0, 0.0, 1.0, 0.0, 1.0, 0.0, 1.0, 0.0, 0.75, 0.0, 0.75, 0.0, 1.0, 0.0, 1.0, 0.0, 1.0, 0.0, 1.0, 0.0, 1.0, 0.0, 0.0, 0.0, 0.0, 1.0, 0.0, 1.0, 0.0, 0.0, 0.75, 1.0, 0.75, 1.0, 0.75, 1.0, 0.75, 1.0, 1.0, 1.0, 1.0, 1.0, 1.0, 1.0, 1.0, 1.0, 0.25, 1.0, 0.25, 1.0, 0.25, 1.0, 0.25, 1.0, 0.75, 1.0, 0.75, 1.0, 0.75, 1.0, 0.75, 1.0, 1.0, 0.0, 1.0, 1.0, 1.0, 1.0, 1.0, 0.0, 0.25, 1.0, 0.25, 1.0, 0.25, 1.0, 0.25, 1.0, 0.75, 1.0, 0.75, 1.0, 0.75, 1.0, 0.75, 1.0, 0.25, 1.0, 0.25, 1.0, 0.25, 1.0, 0.25, 1.0, 0.0, 0.0, 0.0, 0.0, 0.0, 0.0, 0.0, 0.0, 1.0, 1.0, 0.75, 1.0, 0.75, 1.0, 1.0, 1.0, 0.75, 1.0, 0.75, 1.0, 0.75, 1.0, 0.75, 1.0, 0.75, 1.0, 0.75, 1.0, 0.75, 1.0, 0.75, 1.0, 0.75, 1.0, 0.75, 1.0, 0.75, 1.0, 0.75, 1.0, 0.75, 1.0, 0.75, 1.0, 0.75, 1.0, 0.75, 1.0, 0.75, 1.0, 0.75, 1.0, 0.75, 1.0, 0.75, 1.0, 0.75, 1.0, 0.75, 1.0, 0.75, 1.0, 0.75, 1.0, 0.0, 0.0, 0.0, 0.0, 0.0, 0.0, 0.0, 0.0, 0.0, 0.0, 0.25, 0.0, 0.25, 0.0, 0.0, 0.0, 0.375, 1.0, 0.25, 1.0, 0.25, 1.0, 0.375, 1.0, 0.625, 0.0, 0.75, 0.0, 0.75, 0.0, 0.625, 0.0, 0.25, 1.0, 0.25, 1.0, 0.25, 1.0, 0.25, 1.0, 0.375, 0.0, 0.5, 0.0, 0.5, 0.0, 0.375, 0.0, 0.25, 1.0, 0.375, 1.0, 0.375, 1.0, 0.25, 1.0, 0.75, 0.0, 1.0, 0.0, 1.0, 0.0, 0.75, 0.0, 0.75, 1.0, 0.75, 1.0, 0.75, 1.0, 0.75, 1.0, 0.75, 1.0, 0.75, 1.0, 0.75, 1.0, 0.75, 1.0, 0.375, 1.0, 0.375, 1.0, 0.375, 1.0, 0.375, 1.0, 0.25, 0.0, 0.0, 0.0, 0.0, 0.0, 0.25, 0.0, 0.0, 1.0, 0.0, 1.0, 0.0, 1.0, 0.0, 1.0, 0.75, 1.0, 0.75, 1.0, 0.75, 1.0, 0.75, 1.0, 0.0, 1.0, 0.0, 0.0, 0.0, 0.0, 0.0, 1.0, 0.25, 0.0, 0.375, 0.0, 0.375, 0.0, 0.25, 0.0, 0.75, 1.0, 1.0, 1.0, 1.0, 1.0, 0.75, 1.0, 0.25, 1.0, 0.25, 1.0, 0.25, 1.0, 0.25, 1.0, 0.375, 0.0, 0.25, 0.0, 0.25, 0.0, 0.375, 0.0, 0.25, 1.0, 0.25, 1.0, 0.25, 1.0, 0.25, 1.0, 0.75, 0.0, 0.625, 0.0, 0.625, 0.0, 0.75, 0.0, 0.25, 1.0, 0.25, 1.0, 0.25, 1.0, 0.25, 1.0, 0.5, 0.0, 0.375, 0.0, 0.375, 0.0, 0.5, 0.0, 0.25, 1.0, 0.25, 1.0, 0.25, 1.0, 0.25, 1.0, 0.625, 1.0, 0.625, 1.0, 0.625, 1.0, 0.625, 1.0, 0.0, 1.0, 0.0, 1.0, 0.0, 1.0, 0.0, 1.0, 0.25, 1.0, 0.25, 1.0, 0.25, 1.0, 0.25, 1.0, 0.5, 0.0, 0.625, 0.0, 0.625, 0.0, 0.5, 0.0, 0.0, 1.0, 0.0, 0.0, 0.0, 0.0, 0.0, 1.0, 0.75, 1.0, 0.75, 1.0, 0.75, 1.0, 0.75, 1.0, 0.75, 1.0, 0.75, 1.0, 0.75, 1.0, 0.75, 1.0, 0.25, 1.0, 0.25, 1.0, 0.25, 1.0, 0.25, 1.0, 0.25, 1.0, 0.25, 1.0, 0.25, 1.0, 0.25, 1.0, 0.25, 1.0, 0.25, 1.0, 0.25, 1.0, 0.25, 1.0, 0.375, 1.0, 0.25, 1.0, 0.25, 1.0, 0.375, 1.0, 1.0, 0.0, 1.0, 0.0, 1.0, 0.0, 1.0, 0.0, 0.625, 0.0, 0.5, 0.0, 0.5, 0.0, 0.625, 0.0, 0.25, 1.0, 0.25, 1.0, 0.25, 1.0, 0.25, 1.0, 0.25, 0.0, 0.0, 0.0, 0.0, 0.0, 0.25, 0.0, 0.75, 1.0, 0.75, 1.0, 0.75, 1.0, 0.75, 1.0, 0.25, 1.0, 0.25, 1.0, 0.25, 1.0, 0.25, 1.0, 0.625, 1.0, 0.75, 1.0, 0.75, 1.0, 0.625, 1.0, 0.75, 1.0, 0.75, 1.0, 0.75, 1.0, 0.75, 1.0, 0.75, 1.0, 0.75, 1.0, 0.75, 1.0, 0.75, 1.0, 1.0, 1.0, 1.0, 0.0, 1.0, 0.0, 1.0, 1.0, 0.75, 1.0, 1.0, 1.0, 1.0, 1.0, 0.75, 1.0, 0.75, 1.0, 0.75, 1.0, 0.75, 1.0, 0.75, 1.0, 0.75, 1.0, 0.75, 1.0, 0.75, 1.0, 0.75, 1.0, 0.75, 1.0, 0.75, 1.0, 0.75, 1.0, 0.75, 1.0, 0.0, 1.0, 0.0, 1.0, 0.0, 1.0, 0.0, 1.0, 0.0, 1.0, 0.25, 1.0, 0.25, 1.0, 0.0, 1.0, 0.25, 1.0, 0.25, 1.0, 0.25, 1.0, 0.25, 1.0, 0.25, 1.0, 0.25, 1.0, 0.25, 1.0, 0.25, 1.0, 0.0, 0.0, 0.0, 1.0, 0.0, 1.0, 0.0, 0.0, 0.375, 0.0, 0.25, 0.0, 0.25, 0.0, 0.375, 0.0, 0.0, 0.0, 0.0, 0.0, 0.0, 0.0, 0.0, 0.0, 1.0, 0.0, 0.75, 0.0, 0.75, 0.0, 1.0, 0.0, 1.0, 1.0, 1.0, 1.0, 1.0, 1.0, 1.0, 1.0, 1.0, 0.0, 1.0, 0.0, 1.0, 0.0, 1.0, 0.0, 0.75, 0.0, 0.625, 0.0, 0.625, 0.0, 0.75, 0.0, 0.5, 0.0, 0.375, 0.0, 0.375, 0.0, 0.5, 0.0, 0.25, 1.0, 0.375, 1.0, 0.375, 1.0, 0.25, 1.0, 0.5, 0.0, 0.625, 0.0, 0.625, 0.0, 0.5, 0.0, 0.0, 0.0, 0.25, 0.0, 0.25, 0.0, 0.0, 0.0, 0.75, 1.0, 0.75, 1.0, 0.75, 1.0, 0.75, 1.0, 1.0, 1.0, 1.0, 1.0, 1.0, 1.0, 1.0, 1.0, 0.0, 0.0, 0.0, 0.0, 0.0, 0.0, 0.0, 0.0, 0.75, 1.0, 0.75, 1.0, 0.75, 1.0, 0.75, 1.0, 0.625, 1.0, 0.625, 1.0, 0.625, 1.0, 0.625, 1.0, 0.0, 1.0, 0.0, 1.0, 0.0, 1.0, 0.0, 1.0, 0.75, 1.0, 0.75, 1.0, 0.75, 1.0, 0.75, 1.0, 0.5, 0.0, 0.375, 0.0, 0.375, 0.0, 0.5, 0.0, 0.75, 0.0, 0.625, 0.0, 0.625, 0.0, 0.75, 0.0, 0.75, 1.0, 1.0, 1.0, 1.0, 1.0, 0.75, 1.0, 0.0, 0.0, 0.0, 0.0, 0.0, 0.0, 0.0, 0.0, 0.75, 1.0, 0.75, 1.0, 0.75, 1.0, 0.75, 1.0, 0.375, 0.0, 0.25, 0.0, 0.25, 0.0, 0.375, 0.0, 0.25, 1.0, 0.0, 1.0, 0.0, 1.0, 0.25, 1.0, 0.25, 0.0, 0.375, 0.0, 0.375, 0.0, 0.25, 0.0, 0.25, 0.0, 0.0, 0.0, 0.0, 0.0, 0.25, 0.0, 1.0, 0.0, 1.0, 1.0, 1.0, 1.0, 1.0, 0.0, 1.0, 1.0, 1.0, 1.0, 1.0, 1.0, 1.0, 1.0, 1.0, 0.0, 1.0, 0.0, 1.0, 0.0, 1.0, 0.0, 0.25, 1.0, 0.375, 1.0, 0.375, 1.0, 0.25, 1.0, 0.375, 1.0, 0.375, 1.0, 0.375, 1.0, 0.375, 1.0, 0.25, 1.0, 0.25, 1.0, 0.25, 1.0, 0.25, 1.0, 1.0, 1.0, 1.0, 0.0, 1.0, 0.0, 1.0, 1.0, 1.0, 1.0, 1.0, 1.0, 1.0, 1.0, 1.0, 1.0, 1.0, 0.0, 1.0, 0.0, 1.0, 0.0, 1.0, 0.0, 1.0, 0.0, 1.0, 1.0, 1.0, 1.0, 1.0, 0.0, 0.75, 1.0, 0.75, 1.0, 0.75, 1.0, 0.75, 1.0, 0.75, 1.0, 0.75, 1.0, 0.75, 1.0, 0.75, 1.0, 0.75, 1.0, 0.75, 1.0, 0.75, 1.0, 0.75, 1.0, 0.75, 1.0, 0.75, 1.0, 0.75, 1.0, 0.75, 1.0, 0.625, 1.0, 0.625, 1.0, 0.625, 1.0, 0.625, 1.0, 0.625, 1.0, 0.625, 1.0, 0.625, 1.0, 0.625, 1.0, 0.625, 1.0, 0.625, 1.0, 0.625, 1.0, 0.625, 1.0, 0.625, 1.0, 0.625, 1.0, 0.625, 1.0, 0.625, 1.0])
me_plane.materials.append(mat_material_001)
me_plane.materials.append(mat_material_002)
me_plane.use_remesh_fix_poles = True
me_plane.use_remesh_preserve_attributes = False
me_plane.use_mirror_vertex_groups = False
me_plane.update()

# ---- objects
ob_plane = bpy.data.objects.new('Plane', me_plane)

# ---- transforms, parenting, visibility, modifiers, constraints
ob_plane.location = (0.0, 0.0, 0.0)
ob_plane.lineart.crease_threshold = 0.0

# ---- collection membership
col_collection.objects.link(ob_plane)

# ---- scene / render settings (as saved in the file)
scene.frame_start = 1; scene.frame_end = 250; scene.frame_set(1)
scene.render.engine = 'BLENDER_EEVEE_NEXT'
scene.cycles.use_denoising = False
scene.cycles.samples = 128
scene.cycles.sampling_pattern = 'TABULATED_SOBOL'
scene.cycles.use_adaptive_sampling = False
scene.cycles.use_light_tree = False
scene.view_settings.view_transform = 'Filmic'
bpy.context.view_layer.update()

# ---- added for rendering (the .blend has no active camera and no usable light): camera, sun
cam_auto = bpy.data.cameras.new('AutoCamera')
cam_auto.lens = 50.0
cam_auto.sensor_width = 36.0
cam_auto.clip_end = 3429.81
ob_auto_camera = bpy.data.objects.new('AutoCamera', cam_auto)
scene.collection.objects.link(ob_auto_camera)
ob_auto_camera.location = (195.432, -229.049, 170.76)
ob_auto_camera.rotation_euler = (1.09748, -7.21219e-08, 0.694738)
scene.camera = ob_auto_camera
light_auto_sun = bpy.data.lights.new('AutoSun', 'SUN')
light_auto_sun.energy = 3.0
light_auto_sun.angle = 0.0523599
ob_auto_sun = bpy.data.objects.new('AutoSun', light_auto_sun)
scene.collection.objects.link(ob_auto_sun)
ob_auto_sun.rotation_euler = (0.872665, 0.174533, 0.523599)
bpy.context.view_layer.update()
